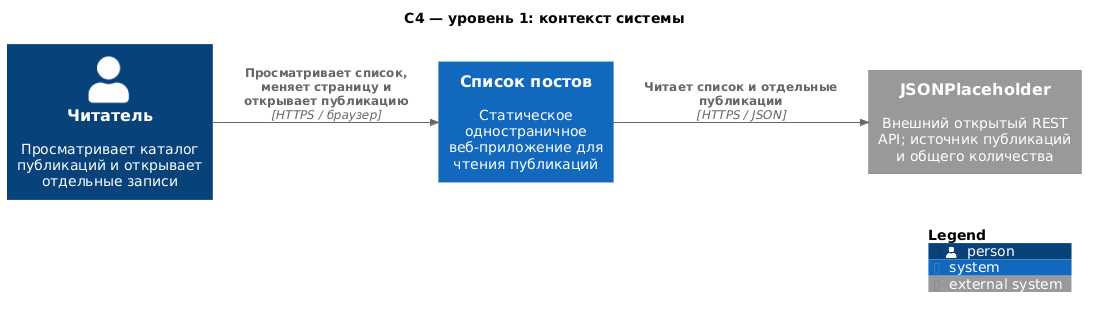

The diagram above was rendered by PlantUML. Its source (embedded in the PNG):
@startuml
!include <C4/C4_Context>

title C4 — уровень 1: контекст системы

LAYOUT_LEFT_RIGHT()

Person(reader, "Читатель", "Просматривает каталог публикаций и открывает отдельные записи")
System(postsShowcase, "Список постов", "Статическое одностраничное веб-приложение для чтения публикаций")
System_Ext(jsonPlaceholder, "JSONPlaceholder", "Внешний открытый REST API; источник публикаций и общего количества")

Rel(reader, postsShowcase, "Просматривает список, меняет страницу и открывает публикацию", "HTTPS / браузер")
Rel(postsShowcase, jsonPlaceholder, "Читает список и отдельные публикации", "HTTPS / JSON")

SHOW_LEGEND()
@enduml